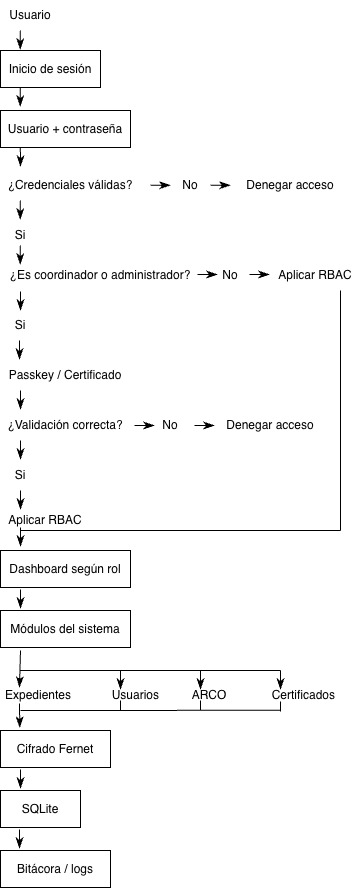

The diagram above was exported from draw.io. Its source (the exported page's mxGraphModel, read from the mxfile embedded in the PNG):
<mxGraphModel dx="1437" dy="1071" grid="1" gridSize="10" guides="1" tooltips="1" connect="1" arrows="1" fold="1" page="1" pageScale="1" pageWidth="850" pageHeight="1100" math="0" shadow="0">
  <root>
    <mxCell id="K66gCRq-60af8ODxy27Q-0" />
    <mxCell id="K66gCRq-60af8ODxy27Q-1" parent="K66gCRq-60af8ODxy27Q-0" />
    <mxCell id="K66gCRq-60af8ODxy27Q-4" parent="K66gCRq-60af8ODxy27Q-1" style="rounded=0;whiteSpace=wrap;html=1;" value="Inicio de sesión" vertex="1">
      <mxGeometry height="37" width="100" x="80" y="80" as="geometry" />
    </mxCell>
    <mxCell id="Ruz3qAdpfuYInLnFJaqA-0" parent="K66gCRq-60af8ODxy27Q-1" style="text;html=1;whiteSpace=wrap;strokeColor=none;fillColor=none;align=center;verticalAlign=middle;rounded=0;fontSize=12;" value="Usuario" vertex="1">
      <mxGeometry height="30" width="60" x="80" y="30" as="geometry" />
    </mxCell>
    <mxCell id="Ruz3qAdpfuYInLnFJaqA-1" parent="K66gCRq-60af8ODxy27Q-1" style="rounded=0;whiteSpace=wrap;html=1;" value="Usuario + contraseña" vertex="1">
      <mxGeometry height="37" width="130" x="80" y="140" as="geometry" />
    </mxCell>
    <mxCell id="Ruz3qAdpfuYInLnFJaqA-3" parent="K66gCRq-60af8ODxy27Q-1" style="text;html=1;whiteSpace=wrap;strokeColor=none;fillColor=none;align=center;verticalAlign=middle;rounded=0;fontSize=12;" value="¿Credenciales válidas?" vertex="1">
      <mxGeometry height="30" width="140" x="80" y="200" as="geometry" />
    </mxCell>
    <mxCell id="Ruz3qAdpfuYInLnFJaqA-4" parent="K66gCRq-60af8ODxy27Q-1" style="text;html=1;whiteSpace=wrap;strokeColor=none;fillColor=none;align=center;verticalAlign=middle;rounded=0;fontSize=12;" value="Si" vertex="1">
      <mxGeometry height="30" width="40" x="80" y="250" as="geometry" />
    </mxCell>
    <mxCell id="Ruz3qAdpfuYInLnFJaqA-5" parent="K66gCRq-60af8ODxy27Q-1" style="text;html=1;whiteSpace=wrap;strokeColor=none;fillColor=none;align=center;verticalAlign=middle;rounded=0;fontSize=12;" value="No" vertex="1">
      <mxGeometry height="30" width="40" x="250" y="200" as="geometry" />
    </mxCell>
    <mxCell id="Ruz3qAdpfuYInLnFJaqA-6" parent="K66gCRq-60af8ODxy27Q-1" style="text;html=1;whiteSpace=wrap;strokeColor=none;fillColor=none;align=center;verticalAlign=middle;rounded=0;fontSize=12;" value="Denegar acceso" vertex="1">
      <mxGeometry height="30" width="140" x="300" y="200" as="geometry" />
    </mxCell>
    <mxCell id="Ruz3qAdpfuYInLnFJaqA-7" parent="K66gCRq-60af8ODxy27Q-1" style="text;html=1;whiteSpace=wrap;strokeColor=none;fillColor=none;align=center;verticalAlign=middle;rounded=0;fontSize=12;" value="¿Es coordinador o administrador?" vertex="1">
      <mxGeometry height="30" width="200" x="80" y="290" as="geometry" />
    </mxCell>
    <mxCell id="Ruz3qAdpfuYInLnFJaqA-9" parent="K66gCRq-60af8ODxy27Q-1" style="text;html=1;whiteSpace=wrap;strokeColor=none;fillColor=none;align=center;verticalAlign=middle;rounded=0;fontSize=12;" value="Si" vertex="1">
      <mxGeometry height="30" width="40" x="80" y="340" as="geometry" />
    </mxCell>
    <mxCell id="Ruz3qAdpfuYInLnFJaqA-10" parent="K66gCRq-60af8ODxy27Q-1" style="text;html=1;whiteSpace=wrap;strokeColor=none;fillColor=none;align=center;verticalAlign=middle;rounded=0;fontSize=12;" value="No" vertex="1">
      <mxGeometry height="30" width="40" x="290" y="290" as="geometry" />
    </mxCell>
    <mxCell id="Ruz3qAdpfuYInLnFJaqA-11" parent="K66gCRq-60af8ODxy27Q-1" style="text;html=1;whiteSpace=wrap;strokeColor=none;fillColor=none;align=center;verticalAlign=middle;rounded=0;fontSize=12;" value="Aplicar RBAC" vertex="1">
      <mxGeometry height="30" width="90" x="350" y="290" as="geometry" />
    </mxCell>
    <mxCell id="Ruz3qAdpfuYInLnFJaqA-12" parent="K66gCRq-60af8ODxy27Q-1" style="text;html=1;whiteSpace=wrap;strokeColor=none;fillColor=none;align=center;verticalAlign=middle;rounded=0;fontSize=12;" value="Passkey / Certificado" vertex="1">
      <mxGeometry height="30" width="130" x="80" y="390" as="geometry" />
    </mxCell>
    <mxCell id="Ruz3qAdpfuYInLnFJaqA-13" parent="K66gCRq-60af8ODxy27Q-1" style="text;html=1;whiteSpace=wrap;strokeColor=none;fillColor=none;align=center;verticalAlign=middle;rounded=0;fontSize=12;" value="¿Validación correcta?" vertex="1">
      <mxGeometry height="30" width="130" x="80" y="440" as="geometry" />
    </mxCell>
    <mxCell id="Ruz3qAdpfuYInLnFJaqA-15" parent="K66gCRq-60af8ODxy27Q-1" style="text;html=1;whiteSpace=wrap;strokeColor=none;fillColor=none;align=center;verticalAlign=middle;rounded=0;fontSize=12;" value="Si" vertex="1">
      <mxGeometry height="30" width="40" x="80" y="490" as="geometry" />
    </mxCell>
    <mxCell id="Ruz3qAdpfuYInLnFJaqA-16" parent="K66gCRq-60af8ODxy27Q-1" style="text;html=1;whiteSpace=wrap;strokeColor=none;fillColor=none;align=center;verticalAlign=middle;rounded=0;fontSize=12;" value="No" vertex="1">
      <mxGeometry height="30" width="40" x="230" y="440" as="geometry" />
    </mxCell>
    <mxCell id="Ruz3qAdpfuYInLnFJaqA-17" parent="K66gCRq-60af8ODxy27Q-1" style="text;html=1;whiteSpace=wrap;strokeColor=none;fillColor=none;align=center;verticalAlign=middle;rounded=0;fontSize=12;" value="Aplicar RBAC" vertex="1">
      <mxGeometry height="30" width="90" x="80" y="535" as="geometry" />
    </mxCell>
    <mxCell id="Ruz3qAdpfuYInLnFJaqA-18" parent="K66gCRq-60af8ODxy27Q-1" style="text;html=1;whiteSpace=wrap;strokeColor=none;fillColor=none;align=center;verticalAlign=middle;rounded=0;fontSize=12;" value="Denegar acceso" vertex="1">
      <mxGeometry height="30" width="140" x="280" y="440" as="geometry" />
    </mxCell>
    <mxCell id="Ruz3qAdpfuYInLnFJaqA-19" parent="K66gCRq-60af8ODxy27Q-1" style="rounded=0;whiteSpace=wrap;html=1;" value="Dashboard según rol" vertex="1">
      <mxGeometry height="37" width="130" x="80" y="580" as="geometry" />
    </mxCell>
    <mxCell id="Ruz3qAdpfuYInLnFJaqA-20" parent="K66gCRq-60af8ODxy27Q-1" style="rounded=0;whiteSpace=wrap;html=1;" value="Módulos del sistema" vertex="1">
      <mxGeometry height="37" width="130" x="80" y="640" as="geometry" />
    </mxCell>
    <mxCell id="Ruz3qAdpfuYInLnFJaqA-22" parent="K66gCRq-60af8ODxy27Q-1" style="text;html=1;whiteSpace=wrap;strokeColor=none;fillColor=none;align=center;verticalAlign=middle;rounded=0;fontSize=12;" value="Expedientes&lt;span style=&quot;white-space: pre;&quot;&gt;&#09;&lt;/span&gt;&lt;span style=&quot;white-space: pre;&quot;&gt;&#09;&lt;/span&gt;Usuarios&lt;span style=&quot;white-space: pre;&quot;&gt;&#09;&lt;/span&gt;&lt;span style=&quot;white-space: pre;&quot;&gt;&#09;&lt;/span&gt;ARCO&lt;span style=&quot;white-space: pre;&quot;&gt;&#09;&lt;/span&gt;&lt;span style=&quot;white-space: pre;&quot;&gt;&#09;&lt;/span&gt;Certificados" vertex="1">
      <mxGeometry height="30" width="340" x="80" y="710" as="geometry" />
    </mxCell>
    <mxCell id="Ruz3qAdpfuYInLnFJaqA-24" parent="K66gCRq-60af8ODxy27Q-1" style="rounded=0;whiteSpace=wrap;html=1;" value="Cifrado Fernet" vertex="1">
      <mxGeometry height="37" width="110" x="80" y="760" as="geometry" />
    </mxCell>
    <mxCell id="Ruz3qAdpfuYInLnFJaqA-25" parent="K66gCRq-60af8ODxy27Q-1" style="rounded=0;whiteSpace=wrap;html=1;" value="SQLite" vertex="1">
      <mxGeometry height="37" width="80" x="80" y="820" as="geometry" />
    </mxCell>
    <mxCell id="Ruz3qAdpfuYInLnFJaqA-26" parent="K66gCRq-60af8ODxy27Q-1" style="rounded=0;whiteSpace=wrap;html=1;" value="Bitácora / logs" vertex="1">
      <mxGeometry height="37" width="110" x="80" y="880" as="geometry" />
    </mxCell>
    <mxCell id="Ruz3qAdpfuYInLnFJaqA-28" edge="1" parent="K66gCRq-60af8ODxy27Q-1" style="endArrow=classicThin;html=1;rounded=0;fontSize=12;startSize=8;endSize=8;curved=1;exitX=0.5;exitY=1;exitDx=0;exitDy=0;entryX=0.295;entryY=-0.03;entryDx=0;entryDy=0;entryPerimeter=0;endFill=1;" value="">
      <mxGeometry height="50" relative="1" width="50" as="geometry">
        <mxPoint x="99.81" y="60" as="sourcePoint" />
        <mxPoint x="99.81" y="79" as="targetPoint" />
      </mxGeometry>
    </mxCell>
    <mxCell id="Ruz3qAdpfuYInLnFJaqA-29" edge="1" parent="K66gCRq-60af8ODxy27Q-1" style="endArrow=classicThin;html=1;rounded=0;fontSize=12;startSize=8;endSize=8;curved=1;exitX=0.5;exitY=1;exitDx=0;exitDy=0;entryX=0.295;entryY=-0.03;entryDx=0;entryDy=0;entryPerimeter=0;endFill=1;" value="">
      <mxGeometry height="50" relative="1" width="50" as="geometry">
        <mxPoint x="99.81" y="117" as="sourcePoint" />
        <mxPoint x="99.81" y="136" as="targetPoint" />
      </mxGeometry>
    </mxCell>
    <mxCell id="Ruz3qAdpfuYInLnFJaqA-30" edge="1" parent="K66gCRq-60af8ODxy27Q-1" style="endArrow=classicThin;html=1;rounded=0;fontSize=12;startSize=8;endSize=8;curved=1;exitX=0.5;exitY=1;exitDx=0;exitDy=0;entryX=0.295;entryY=-0.03;entryDx=0;entryDy=0;entryPerimeter=0;endFill=1;" value="">
      <mxGeometry height="50" relative="1" width="50" as="geometry">
        <Array as="points">
          <mxPoint x="100" y="190" />
        </Array>
        <mxPoint x="99.81" y="177" as="sourcePoint" />
        <mxPoint x="99.81" y="196" as="targetPoint" />
      </mxGeometry>
    </mxCell>
    <mxCell id="Ruz3qAdpfuYInLnFJaqA-31" edge="1" parent="K66gCRq-60af8ODxy27Q-1" style="endArrow=classicThin;html=1;rounded=0;fontSize=12;startSize=8;endSize=8;curved=1;exitX=0.5;exitY=1;exitDx=0;exitDy=0;entryX=0.295;entryY=-0.03;entryDx=0;entryDy=0;entryPerimeter=0;endFill=1;" value="">
      <mxGeometry height="50" relative="1" width="50" as="geometry">
        <mxPoint x="99.81" y="230" as="sourcePoint" />
        <mxPoint x="99.81" y="249" as="targetPoint" />
      </mxGeometry>
    </mxCell>
    <mxCell id="Ruz3qAdpfuYInLnFJaqA-32" edge="1" parent="K66gCRq-60af8ODxy27Q-1" style="endArrow=classicThin;html=1;rounded=0;fontSize=12;startSize=8;endSize=8;curved=1;exitX=0.5;exitY=1;exitDx=0;exitDy=0;endFill=1;" value="">
      <mxGeometry height="50" relative="1" width="50" as="geometry">
        <mxPoint x="230" y="214.81" as="sourcePoint" />
        <mxPoint x="250" y="214.81" as="targetPoint" />
      </mxGeometry>
    </mxCell>
    <mxCell id="Ruz3qAdpfuYInLnFJaqA-33" edge="1" parent="K66gCRq-60af8ODxy27Q-1" style="endArrow=classicThin;html=1;rounded=0;fontSize=12;startSize=8;endSize=8;curved=1;exitX=0.5;exitY=1;exitDx=0;exitDy=0;endFill=1;" value="">
      <mxGeometry height="50" relative="1" width="50" as="geometry">
        <mxPoint x="290" y="214.81" as="sourcePoint" />
        <mxPoint x="310" y="214.81" as="targetPoint" />
      </mxGeometry>
    </mxCell>
    <mxCell id="Ruz3qAdpfuYInLnFJaqA-34" edge="1" parent="K66gCRq-60af8ODxy27Q-1" style="endArrow=classicThin;html=1;rounded=0;fontSize=12;startSize=8;endSize=8;curved=1;exitX=0.5;exitY=1;exitDx=0;exitDy=0;entryX=0.295;entryY=-0.03;entryDx=0;entryDy=0;entryPerimeter=0;endFill=1;" value="">
      <mxGeometry height="50" relative="1" width="50" as="geometry">
        <mxPoint x="99.8" y="275" as="sourcePoint" />
        <mxPoint x="99.8" y="294" as="targetPoint" />
      </mxGeometry>
    </mxCell>
    <mxCell id="Ruz3qAdpfuYInLnFJaqA-35" edge="1" parent="K66gCRq-60af8ODxy27Q-1" style="endArrow=classicThin;html=1;rounded=0;fontSize=12;startSize=8;endSize=8;curved=1;exitX=0.5;exitY=1;exitDx=0;exitDy=0;entryX=0.295;entryY=-0.03;entryDx=0;entryDy=0;entryPerimeter=0;endFill=1;" value="">
      <mxGeometry height="50" relative="1" width="50" as="geometry">
        <mxPoint x="100" y="321" as="sourcePoint" />
        <mxPoint x="100" y="340" as="targetPoint" />
      </mxGeometry>
    </mxCell>
    <mxCell id="Ruz3qAdpfuYInLnFJaqA-36" edge="1" parent="K66gCRq-60af8ODxy27Q-1" style="endArrow=classicThin;html=1;rounded=0;fontSize=12;startSize=8;endSize=8;curved=1;exitX=0.5;exitY=1;exitDx=0;exitDy=0;entryX=0.295;entryY=-0.03;entryDx=0;entryDy=0;entryPerimeter=0;endFill=1;" value="">
      <mxGeometry height="50" relative="1" width="50" as="geometry">
        <mxPoint x="99" y="370" as="sourcePoint" />
        <mxPoint x="99" y="389" as="targetPoint" />
      </mxGeometry>
    </mxCell>
    <mxCell id="Ruz3qAdpfuYInLnFJaqA-37" edge="1" parent="K66gCRq-60af8ODxy27Q-1" style="endArrow=classicThin;html=1;rounded=0;fontSize=12;startSize=8;endSize=8;curved=1;exitX=0.5;exitY=1;exitDx=0;exitDy=0;entryX=0.295;entryY=-0.03;entryDx=0;entryDy=0;entryPerimeter=0;endFill=1;" value="">
      <mxGeometry height="50" relative="1" width="50" as="geometry">
        <mxPoint x="100" y="420" as="sourcePoint" />
        <mxPoint x="100" y="439" as="targetPoint" />
      </mxGeometry>
    </mxCell>
    <mxCell id="Ruz3qAdpfuYInLnFJaqA-38" edge="1" parent="K66gCRq-60af8ODxy27Q-1" style="endArrow=classicThin;html=1;rounded=0;fontSize=12;startSize=8;endSize=8;curved=1;exitX=0.5;exitY=1;exitDx=0;exitDy=0;entryX=0.295;entryY=-0.03;entryDx=0;entryDy=0;entryPerimeter=0;endFill=1;" value="">
      <mxGeometry height="50" relative="1" width="50" as="geometry">
        <mxPoint x="100" y="470" as="sourcePoint" />
        <mxPoint x="100" y="489" as="targetPoint" />
      </mxGeometry>
    </mxCell>
    <mxCell id="Ruz3qAdpfuYInLnFJaqA-39" edge="1" parent="K66gCRq-60af8ODxy27Q-1" style="endArrow=classicThin;html=1;rounded=0;fontSize=12;startSize=8;endSize=8;curved=1;exitX=0.5;exitY=1;exitDx=0;exitDy=0;entryX=0.295;entryY=-0.03;entryDx=0;entryDy=0;entryPerimeter=0;endFill=1;" value="">
      <mxGeometry height="50" relative="1" width="50" as="geometry">
        <mxPoint x="100" y="520" as="sourcePoint" />
        <mxPoint x="100" y="539" as="targetPoint" />
      </mxGeometry>
    </mxCell>
    <mxCell id="Ruz3qAdpfuYInLnFJaqA-40" edge="1" parent="K66gCRq-60af8ODxy27Q-1" style="endArrow=classicThin;html=1;rounded=0;fontSize=12;startSize=8;endSize=8;curved=1;exitX=0.5;exitY=1;exitDx=0;exitDy=0;entryX=0.295;entryY=-0.03;entryDx=0;entryDy=0;entryPerimeter=0;endFill=1;" value="">
      <mxGeometry height="50" relative="1" width="50" as="geometry">
        <mxPoint x="100" y="557" as="sourcePoint" />
        <mxPoint x="100" y="576" as="targetPoint" />
      </mxGeometry>
    </mxCell>
    <mxCell id="Ruz3qAdpfuYInLnFJaqA-41" edge="1" parent="K66gCRq-60af8ODxy27Q-1" style="endArrow=classicThin;html=1;rounded=0;fontSize=12;startSize=8;endSize=8;curved=1;exitX=0.5;exitY=1;exitDx=0;exitDy=0;entryX=0.295;entryY=-0.03;entryDx=0;entryDy=0;entryPerimeter=0;endFill=1;" value="">
      <mxGeometry height="50" relative="1" width="50" as="geometry">
        <mxPoint x="100" y="619" as="sourcePoint" />
        <mxPoint x="100" y="638" as="targetPoint" />
      </mxGeometry>
    </mxCell>
    <mxCell id="Ruz3qAdpfuYInLnFJaqA-42" edge="1" parent="K66gCRq-60af8ODxy27Q-1" style="endArrow=classicThin;html=1;rounded=0;fontSize=12;startSize=8;endSize=8;curved=1;entryX=0.295;entryY=-0.03;entryDx=0;entryDy=0;entryPerimeter=0;endFill=1;" value="">
      <mxGeometry height="50" relative="1" width="50" as="geometry">
        <mxPoint x="100" y="680" as="sourcePoint" />
        <mxPoint x="99" y="717" as="targetPoint" />
      </mxGeometry>
    </mxCell>
    <mxCell id="Ruz3qAdpfuYInLnFJaqA-43" edge="1" parent="K66gCRq-60af8ODxy27Q-1" style="endArrow=classicThin;html=1;rounded=0;fontSize=12;startSize=8;endSize=8;curved=1;exitX=0.5;exitY=1;exitDx=0;exitDy=0;entryX=0.295;entryY=-0.03;entryDx=0;entryDy=0;entryPerimeter=0;endFill=1;" value="">
      <mxGeometry height="50" relative="1" width="50" as="geometry">
        <mxPoint x="200" y="700" as="sourcePoint" />
        <mxPoint x="200" y="719" as="targetPoint" />
      </mxGeometry>
    </mxCell>
    <mxCell id="Ruz3qAdpfuYInLnFJaqA-44" edge="1" parent="K66gCRq-60af8ODxy27Q-1" style="endArrow=classicThin;html=1;rounded=0;fontSize=12;startSize=8;endSize=8;curved=1;exitX=0.5;exitY=1;exitDx=0;exitDy=0;entryX=0.295;entryY=-0.03;entryDx=0;entryDy=0;entryPerimeter=0;endFill=1;" value="">
      <mxGeometry height="50" relative="1" width="50" as="geometry">
        <mxPoint x="280" y="700" as="sourcePoint" />
        <mxPoint x="280" y="719" as="targetPoint" />
      </mxGeometry>
    </mxCell>
    <mxCell id="Ruz3qAdpfuYInLnFJaqA-45" edge="1" parent="K66gCRq-60af8ODxy27Q-1" style="endArrow=classicThin;html=1;rounded=0;fontSize=12;startSize=8;endSize=8;curved=1;exitX=0.5;exitY=1;exitDx=0;exitDy=0;entryX=0.295;entryY=-0.03;entryDx=0;entryDy=0;entryPerimeter=0;endFill=1;" value="">
      <mxGeometry height="50" relative="1" width="50" as="geometry">
        <mxPoint x="360" y="700" as="sourcePoint" />
        <mxPoint x="360" y="719" as="targetPoint" />
      </mxGeometry>
    </mxCell>
    <mxCell id="Ruz3qAdpfuYInLnFJaqA-46" edge="1" parent="K66gCRq-60af8ODxy27Q-1" style="endArrow=classicThin;html=1;rounded=0;fontSize=12;startSize=8;endSize=8;curved=1;exitX=0.5;exitY=1;exitDx=0;exitDy=0;entryX=0.175;entryY=0.005;entryDx=0;entryDy=0;entryPerimeter=0;endFill=1;" value="">
      <mxGeometry height="50" relative="1" width="50" as="geometry">
        <mxPoint x="99" y="733" as="sourcePoint" />
        <mxPoint x="99.25" y="757.185" as="targetPoint" />
      </mxGeometry>
    </mxCell>
    <mxCell id="Ruz3qAdpfuYInLnFJaqA-47" edge="1" parent="K66gCRq-60af8ODxy27Q-1" style="endArrow=none;html=1;rounded=0;fontSize=12;startSize=8;endSize=8;curved=1;" value="">
      <mxGeometry height="50" relative="1" width="50" as="geometry">
        <mxPoint x="100" y="700" as="sourcePoint" />
        <mxPoint x="360" y="700" as="targetPoint" />
      </mxGeometry>
    </mxCell>
    <mxCell id="Ruz3qAdpfuYInLnFJaqA-49" edge="1" parent="K66gCRq-60af8ODxy27Q-1" style="endArrow=none;html=1;rounded=0;fontSize=12;startSize=8;endSize=8;curved=1;entryX=0.822;entryY=0.993;entryDx=0;entryDy=0;entryPerimeter=0;" target="Ruz3qAdpfuYInLnFJaqA-22" value="">
      <mxGeometry height="50" relative="1" width="50" as="geometry">
        <mxPoint x="100" y="740" as="sourcePoint" />
        <mxPoint x="260" y="630" as="targetPoint" />
      </mxGeometry>
    </mxCell>
    <mxCell id="Ruz3qAdpfuYInLnFJaqA-50" edge="1" parent="K66gCRq-60af8ODxy27Q-1" style="endArrow=none;html=1;rounded=0;fontSize=12;startSize=8;endSize=8;curved=1;" value="">
      <mxGeometry height="50" relative="1" width="50" as="geometry">
        <mxPoint x="200" y="740" as="sourcePoint" />
        <mxPoint x="200" y="730" as="targetPoint" />
      </mxGeometry>
    </mxCell>
    <mxCell id="Ruz3qAdpfuYInLnFJaqA-51" edge="1" parent="K66gCRq-60af8ODxy27Q-1" style="endArrow=none;html=1;rounded=0;fontSize=12;startSize=8;endSize=8;curved=1;" value="">
      <mxGeometry height="50" relative="1" width="50" as="geometry">
        <mxPoint x="280" y="740" as="sourcePoint" />
        <mxPoint x="280" y="730" as="targetPoint" />
      </mxGeometry>
    </mxCell>
    <mxCell id="Ruz3qAdpfuYInLnFJaqA-52" edge="1" parent="K66gCRq-60af8ODxy27Q-1" style="endArrow=none;html=1;rounded=0;fontSize=12;startSize=8;endSize=8;curved=1;" value="">
      <mxGeometry height="50" relative="1" width="50" as="geometry">
        <mxPoint x="360" y="741" as="sourcePoint" />
        <mxPoint x="360" y="731" as="targetPoint" />
      </mxGeometry>
    </mxCell>
    <mxCell id="Ruz3qAdpfuYInLnFJaqA-53" edge="1" parent="K66gCRq-60af8ODxy27Q-1" style="endArrow=classicThin;html=1;rounded=0;fontSize=12;startSize=8;endSize=8;curved=1;exitX=0.5;exitY=1;exitDx=0;exitDy=0;entryX=0.295;entryY=-0.03;entryDx=0;entryDy=0;entryPerimeter=0;endFill=1;" value="">
      <mxGeometry height="50" relative="1" width="50" as="geometry">
        <mxPoint x="100" y="799" as="sourcePoint" />
        <mxPoint x="100" y="818" as="targetPoint" />
      </mxGeometry>
    </mxCell>
    <mxCell id="Ruz3qAdpfuYInLnFJaqA-54" edge="1" parent="K66gCRq-60af8ODxy27Q-1" style="endArrow=classicThin;html=1;rounded=0;fontSize=12;startSize=8;endSize=8;curved=1;exitX=0.5;exitY=1;exitDx=0;exitDy=0;entryX=0.295;entryY=-0.03;entryDx=0;entryDy=0;entryPerimeter=0;endFill=1;" value="">
      <mxGeometry height="50" relative="1" width="50" as="geometry">
        <mxPoint x="99" y="859" as="sourcePoint" />
        <mxPoint x="99" y="878" as="targetPoint" />
      </mxGeometry>
    </mxCell>
    <mxCell id="Ruz3qAdpfuYInLnFJaqA-56" edge="1" parent="K66gCRq-60af8ODxy27Q-1" style="endArrow=classicThin;html=1;rounded=0;fontSize=12;startSize=8;endSize=8;curved=1;exitX=0.5;exitY=1;exitDx=0;exitDy=0;endFill=1;" value="">
      <mxGeometry height="50" relative="1" width="50" as="geometry">
        <mxPoint x="277" y="304" as="sourcePoint" />
        <mxPoint x="297" y="304" as="targetPoint" />
      </mxGeometry>
    </mxCell>
    <mxCell id="Ruz3qAdpfuYInLnFJaqA-57" edge="1" parent="K66gCRq-60af8ODxy27Q-1" style="endArrow=classicThin;html=1;rounded=0;fontSize=12;startSize=8;endSize=8;curved=1;exitX=0.5;exitY=1;exitDx=0;exitDy=0;endFill=1;" value="">
      <mxGeometry height="50" relative="1" width="50" as="geometry">
        <mxPoint x="329" y="304" as="sourcePoint" />
        <mxPoint x="349" y="304" as="targetPoint" />
      </mxGeometry>
    </mxCell>
    <mxCell id="Ruz3qAdpfuYInLnFJaqA-58" edge="1" parent="K66gCRq-60af8ODxy27Q-1" style="endArrow=classicThin;html=1;rounded=0;fontSize=12;startSize=8;endSize=8;curved=1;exitX=0.5;exitY=1;exitDx=0;exitDy=0;endFill=1;" value="">
      <mxGeometry height="50" relative="1" width="50" as="geometry">
        <mxPoint x="214" y="455" as="sourcePoint" />
        <mxPoint x="234" y="455" as="targetPoint" />
      </mxGeometry>
    </mxCell>
    <mxCell id="Ruz3qAdpfuYInLnFJaqA-59" edge="1" parent="K66gCRq-60af8ODxy27Q-1" style="endArrow=classicThin;html=1;rounded=0;fontSize=12;startSize=8;endSize=8;curved=1;exitX=0.5;exitY=1;exitDx=0;exitDy=0;endFill=1;" value="">
      <mxGeometry height="50" relative="1" width="50" as="geometry">
        <mxPoint x="274" y="455" as="sourcePoint" />
        <mxPoint x="294" y="455" as="targetPoint" />
      </mxGeometry>
    </mxCell>
    <mxCell id="Ruz3qAdpfuYInLnFJaqA-60" edge="1" parent="K66gCRq-60af8ODxy27Q-1" style="endArrow=none;html=1;rounded=0;fontSize=12;startSize=8;endSize=8;curved=1;" value="">
      <mxGeometry height="50" relative="1" width="50" as="geometry">
        <mxPoint x="100" y="560" as="sourcePoint" />
        <mxPoint x="420" y="560" as="targetPoint" />
      </mxGeometry>
    </mxCell>
    <mxCell id="Ruz3qAdpfuYInLnFJaqA-61" edge="1" parent="K66gCRq-60af8ODxy27Q-1" style="endArrow=none;html=1;rounded=0;fontSize=12;startSize=8;endSize=8;curved=1;entryX=0.778;entryY=1;entryDx=0;entryDy=0;entryPerimeter=0;" target="Ruz3qAdpfuYInLnFJaqA-11" value="">
      <mxGeometry height="50" relative="1" width="50" as="geometry">
        <mxPoint x="420" y="560" as="sourcePoint" />
        <mxPoint x="420" y="330" as="targetPoint" />
      </mxGeometry>
    </mxCell>
  </root>
</mxGraphModel>